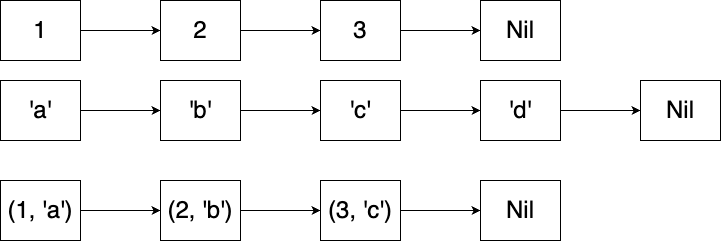

The diagram above was exported from draw.io. Its source (the exported page's mxGraphModel, read from the mxfile embedded in the PNG):
<mxGraphModel dx="1026" dy="658" grid="1" gridSize="10" guides="1" tooltips="1" connect="1" arrows="1" fold="1" page="1" pageScale="1" pageWidth="827" pageHeight="1169" math="0" shadow="0">
  <root>
    <mxCell id="0" />
    <mxCell id="1" parent="0" />
    <mxCell id="nvIC63uR-ovGKBUbHVNu-3" value="" style="edgeStyle=orthogonalEdgeStyle;rounded=0;orthogonalLoop=1;jettySize=auto;html=1;fontSize=24;" edge="1" parent="1" source="nvIC63uR-ovGKBUbHVNu-1" target="nvIC63uR-ovGKBUbHVNu-2">
      <mxGeometry relative="1" as="geometry" />
    </mxCell>
    <mxCell id="nvIC63uR-ovGKBUbHVNu-1" value="&lt;span style=&quot;font-size: 24px;&quot;&gt;1&lt;/span&gt;" style="rounded=0;whiteSpace=wrap;html=1;fontSize=24;" vertex="1" parent="1">
      <mxGeometry width="80" height="60" as="geometry" />
    </mxCell>
    <mxCell id="nvIC63uR-ovGKBUbHVNu-5" value="" style="edgeStyle=orthogonalEdgeStyle;rounded=0;orthogonalLoop=1;jettySize=auto;html=1;fontSize=24;" edge="1" parent="1" source="nvIC63uR-ovGKBUbHVNu-2" target="nvIC63uR-ovGKBUbHVNu-4">
      <mxGeometry relative="1" as="geometry" />
    </mxCell>
    <mxCell id="nvIC63uR-ovGKBUbHVNu-2" value="&lt;span style=&quot;font-size: 24px;&quot;&gt;2&lt;/span&gt;" style="rounded=0;whiteSpace=wrap;html=1;fontSize=24;" vertex="1" parent="1">
      <mxGeometry x="160" width="80" height="60" as="geometry" />
    </mxCell>
    <mxCell id="nvIC63uR-ovGKBUbHVNu-35" value="" style="edgeStyle=orthogonalEdgeStyle;rounded=0;orthogonalLoop=1;jettySize=auto;html=1;" edge="1" parent="1" source="nvIC63uR-ovGKBUbHVNu-4" target="nvIC63uR-ovGKBUbHVNu-34">
      <mxGeometry relative="1" as="geometry" />
    </mxCell>
    <mxCell id="nvIC63uR-ovGKBUbHVNu-4" value="&lt;span style=&quot;font-size: 24px;&quot;&gt;3&lt;/span&gt;" style="rounded=0;whiteSpace=wrap;html=1;fontSize=24;" vertex="1" parent="1">
      <mxGeometry x="320" width="80" height="60" as="geometry" />
    </mxCell>
    <mxCell id="nvIC63uR-ovGKBUbHVNu-8" value="" style="edgeStyle=orthogonalEdgeStyle;rounded=0;orthogonalLoop=1;jettySize=auto;html=1;fontSize=24;" edge="1" parent="1" source="nvIC63uR-ovGKBUbHVNu-9" target="nvIC63uR-ovGKBUbHVNu-11">
      <mxGeometry relative="1" as="geometry" />
    </mxCell>
    <mxCell id="nvIC63uR-ovGKBUbHVNu-9" value="&lt;span style=&quot;font-size: 24px;&quot;&gt;'a'&lt;/span&gt;" style="rounded=0;whiteSpace=wrap;html=1;fontSize=24;" vertex="1" parent="1">
      <mxGeometry y="80" width="80" height="60" as="geometry" />
    </mxCell>
    <mxCell id="nvIC63uR-ovGKBUbHVNu-10" value="" style="edgeStyle=orthogonalEdgeStyle;rounded=0;orthogonalLoop=1;jettySize=auto;html=1;fontSize=24;" edge="1" parent="1" source="nvIC63uR-ovGKBUbHVNu-11" target="nvIC63uR-ovGKBUbHVNu-13">
      <mxGeometry relative="1" as="geometry" />
    </mxCell>
    <mxCell id="nvIC63uR-ovGKBUbHVNu-11" value="&lt;span style=&quot;font-size: 24px;&quot;&gt;'b'&lt;/span&gt;" style="rounded=0;whiteSpace=wrap;html=1;fontSize=24;" vertex="1" parent="1">
      <mxGeometry x="160" y="80" width="80" height="60" as="geometry" />
    </mxCell>
    <mxCell id="nvIC63uR-ovGKBUbHVNu-12" value="" style="edgeStyle=orthogonalEdgeStyle;rounded=0;orthogonalLoop=1;jettySize=auto;html=1;fontSize=24;" edge="1" parent="1" source="nvIC63uR-ovGKBUbHVNu-13" target="nvIC63uR-ovGKBUbHVNu-14">
      <mxGeometry relative="1" as="geometry" />
    </mxCell>
    <mxCell id="nvIC63uR-ovGKBUbHVNu-13" value="&lt;span style=&quot;font-size: 24px;&quot;&gt;'c'&lt;/span&gt;" style="rounded=0;whiteSpace=wrap;html=1;fontSize=24;" vertex="1" parent="1">
      <mxGeometry x="320" y="80" width="80" height="60" as="geometry" />
    </mxCell>
    <mxCell id="nvIC63uR-ovGKBUbHVNu-37" value="" style="edgeStyle=orthogonalEdgeStyle;rounded=0;orthogonalLoop=1;jettySize=auto;html=1;" edge="1" parent="1" source="nvIC63uR-ovGKBUbHVNu-14" target="nvIC63uR-ovGKBUbHVNu-36">
      <mxGeometry relative="1" as="geometry" />
    </mxCell>
    <mxCell id="nvIC63uR-ovGKBUbHVNu-14" value="&lt;span style=&quot;font-size: 24px;&quot;&gt;'d'&lt;/span&gt;" style="rounded=0;whiteSpace=wrap;html=1;fontSize=24;" vertex="1" parent="1">
      <mxGeometry x="480" y="80" width="80" height="60" as="geometry" />
    </mxCell>
    <mxCell id="nvIC63uR-ovGKBUbHVNu-27" value="" style="edgeStyle=orthogonalEdgeStyle;rounded=0;orthogonalLoop=1;jettySize=auto;html=1;fontSize=24;" edge="1" parent="1" source="nvIC63uR-ovGKBUbHVNu-28" target="nvIC63uR-ovGKBUbHVNu-30">
      <mxGeometry relative="1" as="geometry" />
    </mxCell>
    <mxCell id="nvIC63uR-ovGKBUbHVNu-28" value="&lt;span style=&quot;font-size: 24px;&quot;&gt;(1, 'a')&lt;/span&gt;" style="rounded=0;whiteSpace=wrap;html=1;fontSize=24;" vertex="1" parent="1">
      <mxGeometry y="180" width="80" height="60" as="geometry" />
    </mxCell>
    <mxCell id="nvIC63uR-ovGKBUbHVNu-29" value="" style="edgeStyle=orthogonalEdgeStyle;rounded=0;orthogonalLoop=1;jettySize=auto;html=1;fontSize=24;" edge="1" parent="1" source="nvIC63uR-ovGKBUbHVNu-30" target="nvIC63uR-ovGKBUbHVNu-32">
      <mxGeometry relative="1" as="geometry" />
    </mxCell>
    <mxCell id="nvIC63uR-ovGKBUbHVNu-30" value="&lt;span style=&quot;font-size: 24px;&quot;&gt;(2, 'b')&lt;/span&gt;" style="rounded=0;whiteSpace=wrap;html=1;fontSize=24;" vertex="1" parent="1">
      <mxGeometry x="160" y="180" width="80" height="60" as="geometry" />
    </mxCell>
    <mxCell id="nvIC63uR-ovGKBUbHVNu-31" value="" style="edgeStyle=orthogonalEdgeStyle;rounded=0;orthogonalLoop=1;jettySize=auto;html=1;fontSize=24;" edge="1" parent="1" source="nvIC63uR-ovGKBUbHVNu-32" target="nvIC63uR-ovGKBUbHVNu-33">
      <mxGeometry relative="1" as="geometry" />
    </mxCell>
    <mxCell id="nvIC63uR-ovGKBUbHVNu-32" value="&lt;span style=&quot;font-size: 24px;&quot;&gt;(3, 'c')&lt;/span&gt;" style="rounded=0;whiteSpace=wrap;html=1;fontSize=24;" vertex="1" parent="1">
      <mxGeometry x="320" y="180" width="80" height="60" as="geometry" />
    </mxCell>
    <mxCell id="nvIC63uR-ovGKBUbHVNu-33" value="&lt;span style=&quot;font-size: 24px;&quot;&gt;Nil&lt;/span&gt;" style="rounded=0;whiteSpace=wrap;html=1;fontSize=24;" vertex="1" parent="1">
      <mxGeometry x="480" y="180" width="80" height="60" as="geometry" />
    </mxCell>
    <mxCell id="nvIC63uR-ovGKBUbHVNu-34" value="Nil" style="rounded=0;whiteSpace=wrap;html=1;fontSize=24;" vertex="1" parent="1">
      <mxGeometry x="480" width="80" height="60" as="geometry" />
    </mxCell>
    <mxCell id="nvIC63uR-ovGKBUbHVNu-36" value="&lt;span style=&quot;font-size: 24px;&quot;&gt;Nil&lt;/span&gt;" style="rounded=0;whiteSpace=wrap;html=1;fontSize=24;" vertex="1" parent="1">
      <mxGeometry x="640" y="80" width="80" height="60" as="geometry" />
    </mxCell>
  </root>
</mxGraphModel>